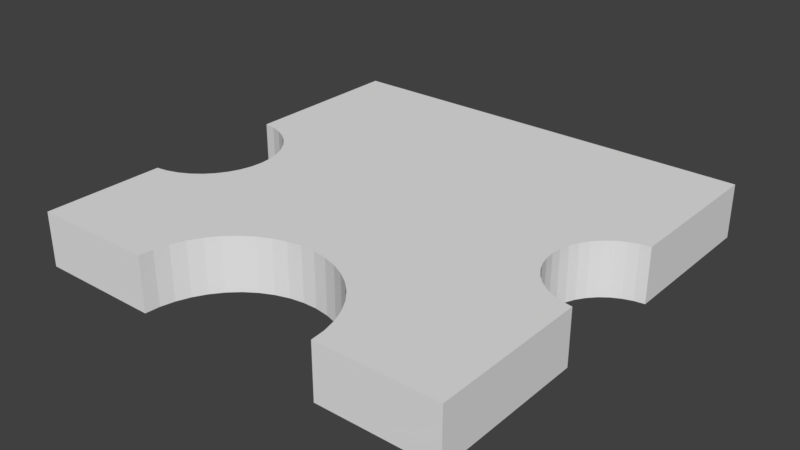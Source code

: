 # Source: 2.blend  (saved by Blender 2.79.0; exported with 4.5.12 LTS)
import bpy
from mathutils import Matrix  # noqa: F401  (used for matrix-valued properties, if any)

bpy.ops.wm.read_factory_settings(use_empty=True)
scene = bpy.context.scene
scene.name = 'Scene'

# ---- collections
col_collection_1 = bpy.data.collections.new('Collection 1'); scene.collection.children.link(col_collection_1)

# ---- world
world_world = bpy.data.worlds.new('World'); scene.world = world_world
world_world.color = (0.05088, 0.05088, 0.05088)
world_world.use_sun_shadow = False
world_world.sun_shadow_jitter_overblur = 0.0
world_world.cycles.sampling_method = 'MANUAL'

# ---- meshes
me_6_006 = bpy.data.meshes.new('6.006')
me_6_006.from_pydata([(0.09898, -0.03582, 0.0125), (0.09898, -0.1077, 0.0125), (0.09898, -0.03582, -0.0125), (0.09898, -0.1077, -0.0125), (0.09438, -0.0351, 0.0125), (0.09438, -0.0351, -0.0125), (0.08996, -0.03363, 0.0125), (0.08996, -0.03363, -0.0125), (0.08585, -0.03145, 0.0125), (0.08585, -0.03145, -0.0125), (0.08216, -0.02861, 0.0125), (0.08216, -0.02861, -0.0125), (0.07899, -0.02521, 0.0125), (0.07899, -0.02521, -0.0125), (0.07642, -0.02132, 0.0125), (0.07642, -0.02132, -0.0125), (0.07454, -0.01706, 0.0125), (0.07454, -0.01706, -0.0125), (0.07339, -0.01255, 0.0125), (0.07339, -0.01255, -0.0125), (0.073, -0.007915, 0.0125), (0.073, -0.007915, -0.0125), (0.07339, -0.003276, 0.0125), (0.07339, -0.003276, -0.0125), (0.07454, 0.001234, 0.0125), (0.07454, 0.001234, -0.0125), (0.07642, 0.005491, 0.0125), (0.07642, 0.005491, -0.0125), (0.07899, 0.009376, 0.0125), (0.07899, 0.009376, -0.0125), (0.08216, 0.01278, 0.0125), (0.08216, 0.01278, -0.0125), (0.08585, 0.01562, 0.0125), (0.08585, 0.01562, -0.0125), (0.08996, 0.0178, 0.0125), (0.08996, 0.0178, -0.0125), (0.09438, 0.01927, 0.0125), (0.09438, 0.01927, -0.0125), (0.09898, 0.01999, 0.0125), (0.09898, 0.01999, -0.0125), (0.09898, 0.09209, 0.0125), (0.09898, 0.09209, -0.0125), (-0.1008, 0.09209, 0.0125), (-0.1008, 0.09209, -0.0125), (-0.1008, 0.01334, 0.0125), (-0.1008, 0.01334, -0.0125), (-0.09536, 0.01254, 0.0125), (-0.09536, 0.01254, -0.0125), (-0.09014, 0.01086, 0.0125), (-0.09014, 0.01086, -0.0125), (-0.08527, 0.00832, 0.0125), (-0.08527, 0.00832, -0.0125), (-0.0809, 0.005008, 0.0125), (-0.0809, 0.005008, -0.0125), (-0.07714, 0.001012, 0.0125), (-0.07714, 0.001012, -0.0125), (-0.0741, -0.003555, 0.0125), (-0.0741, -0.003555, -0.0125), (-0.07187, -0.008566, 0.0125), (-0.07187, -0.008566, -0.0125), (-0.0705, -0.01388, 0.0125), (-0.0705, -0.01388, -0.0125), (-0.07004, -0.01935, 0.0125), (-0.07004, -0.01935, -0.0125), (-0.0705, -0.02481, 0.0125), (-0.0705, -0.02481, -0.0125), (-0.07187, -0.03013, 0.0125), (-0.07187, -0.03013, -0.0125), (-0.0741, -0.03514, 0.0125), (-0.0741, -0.03514, -0.0125), (-0.07714, -0.0397, 0.0125), (-0.07714, -0.0397, -0.0125), (-0.0809, -0.0437, 0.0125), (-0.0809, -0.0437, -0.0125), (-0.08527, -0.04701, 0.0125), (-0.08527, -0.04701, -0.0125), (-0.09014, -0.04955, 0.0125), (-0.09014, -0.04955, -0.0125), (-0.09536, -0.05124, 0.0125), (-0.09536, -0.05124, -0.0125), (-0.1008, -0.05203, 0.0125), (-0.1008, -0.05203, -0.0125), (-0.1008, -0.1077, 0.0125), (-0.1008, -0.1077, -0.0125), (-0.04367, -0.1077, 0.0125), (-0.04367, -0.1077, -0.0125), (-0.04317, -0.1011, 0.0125), (-0.04317, -0.1011, -0.0125), (-0.0417, -0.09464, 0.0125), (-0.0417, -0.09464, -0.0125), (-0.03928, -0.08848, 0.0125), (-0.03928, -0.08848, -0.0125), (-0.03598, -0.08276, 0.0125), (-0.03598, -0.08276, -0.0125), (-0.03186, -0.07759, 0.0125), (-0.03186, -0.07759, -0.0125), (-0.02701, -0.07309, 0.0125), (-0.02701, -0.07309, -0.0125), (-0.02155, -0.06937, 0.0125), (-0.02155, -0.06937, -0.0125), (-0.01559, -0.0665, 0.0125), (-0.01559, -0.0665, -0.0125), (-0.009273, -0.06455, 0.0125), (-0.009273, -0.06455, -0.0125), (-0.002735, -0.06356, 0.0125), (-0.002735, -0.06356, -0.0125), (0.003876, -0.06356, 0.0125), (0.003876, -0.06356, -0.0125), (0.01041, -0.06455, 0.0125), (0.01041, -0.06455, -0.0125), (0.01673, -0.0665, 0.0125), (0.01673, -0.0665, -0.0125), (0.02269, -0.06937, 0.0125), (0.02269, -0.06937, -0.0125), (0.02815, -0.07309, 0.0125), (0.02815, -0.07309, -0.0125), (0.033, -0.07759, 0.0125), (0.033, -0.07759, -0.0125), (0.03712, -0.08276, 0.0125), (0.03712, -0.08276, -0.0125), (0.04043, -0.08848, 0.0125), (0.04043, -0.08848, -0.0125), (0.04284, -0.09464, 0.0125), (0.04284, -0.09464, -0.0125), (0.04431, -0.1011, 0.0125), (0.04431, -0.1011, -0.0125), (0.04481, -0.1077, 0.0125), (0.04481, -0.1077, -0.0125)], [], [(91, 93, 92, 90), (87, 89, 88, 86), (105, 107, 106, 104), (101, 103, 102, 100), (69, 71, 70, 68), (27, 29, 28, 26), (49, 51, 50, 48), (5, 7, 6, 4), (17, 19, 18, 16), (37, 39, 38, 36), (73, 75, 74, 72), (71, 73, 72, 70), (53, 55, 54, 52), (80, 81, 83, 82), (51, 53, 52, 50), (97, 99, 98, 96), (119, 121, 120, 118), (2, 5, 4, 0), (93, 95, 94, 92), (65, 67, 66, 64), (89, 91, 90, 88), (61, 63, 62, 60), (35, 37, 36, 34), (23, 25, 24, 22), (38, 39, 41, 40), (31, 33, 32, 30), (47, 49, 48, 46), (113, 115, 114, 112), (99, 101, 100, 98), (13, 15, 14, 12), (109, 111, 110, 108), (1, 3, 2, 0), (79, 81, 80, 78), (59, 61, 60, 58), (95, 97, 96, 94), (29, 31, 30, 28), (107, 109, 108, 106), (123, 125, 124, 122), (121, 123, 122, 120), (63, 65, 64, 62), (45, 47, 46, 44), (21, 23, 22, 20), (7, 9, 8, 6), (9, 11, 10, 8), (77, 79, 78, 76), (117, 119, 118, 116), (57, 59, 58, 56), (125, 127, 126, 124), (15, 17, 16, 14), (60, 62, 64, 66, 68, 70, 72, 74, 76, 78, 80, 82, 84, 86, 88, 90, 92, 94, 96, 98, 100, 102, 104, 106, 108, 110, 112, 114, 116, 118, 120, 122, 124, 126, 1, 0, 4, 6, 8, 10, 12, 14, 16, 18, 20, 22, 24, 26, 28, 30, 32, 34, 36, 38, 40, 42, 44, 46, 48, 50, 52, 54, 56, 58), (19, 21, 20, 18), (111, 113, 112, 110), (82, 83, 85, 84), (42, 43, 45, 44), (33, 35, 34, 32), (40, 41, 43, 42), (85, 87, 86, 84), (67, 69, 68, 66), (126, 127, 3, 1), (11, 13, 12, 10), (75, 77, 76, 74), (55, 57, 56, 54), (115, 117, 116, 114), (57, 55, 53, 51, 49, 47, 45, 43, 41, 39, 37, 35, 33, 31, 29, 27, 25, 23, 21, 19, 17, 15, 13, 11, 9, 7, 5, 2, 3, 127, 125, 123, 121, 119, 117, 115, 113, 111, 109, 107, 105, 103, 101, 99, 97, 95, 93, 91, 89, 87, 85, 83, 81, 79, 77, 75, 73, 71, 69, 67, 65, 63, 61, 59), (25, 27, 26, 24), (103, 105, 104, 102)])
_uv = me_6_006.uv_layers.new(name='UVMap')
_uv.uv.foreach_set('vector', [0.5626, 0.6537, 0.5626, 0.6386, 0.6251, 0.6386, 0.6251, 0.6537, 0.5626, 0.6861, 0.5626, 0.6696, 0.6251, 0.6696, 0.6251, 0.6861, 0.3749, 0.5608, 0.3749, 0.5774, 0.3123, 0.5774, 0.3123, 0.5608, 0.3749, 0.5286, 0.3749, 0.5444, 0.3123, 0.5444, 0.3123, 0.5286, 0.6251, 0.6017, 0.6251, 0.6123, 0.5626, 0.6123, 0.5626, 0.6017, 0.6877, 0.5758, 0.6877, 0.5861, 0.6251, 0.5861, 0.6251, 0.5758, 0.2148, 0.6252, 0.2269, 0.6252, 0.2269, 0.6877, 0.2148, 0.6877, 0.1992, 0.5626, 0.2103, 0.5626, 0.2103, 0.6252, 0.1992, 0.6252, 0.6877, 0.5192, 0.6877, 0.5301, 0.6251, 0.5301, 0.6251, 0.5192, 0.2612, 0.6982, 0.2497, 0.6982, 0.2497, 0.6356, 0.2612, 0.6356, 0.2374, 0.5626, 0.2265, 0.5626, 0.2265, 0.5, 0.2374, 0.5, 0.2468, 0.5626, 0.2374, 0.5626, 0.2374, 0.5, 0.2468, 0.5, 0.6251, 0.5, 0.6251, 0.5109, 0.5626, 0.5109, 0.5626, 0.5, 0.3749, 0.5, 0.4374, 0.5, 0.4374, 0.6386, 0.3749, 0.6386, 0.2269, 0.6252, 0.2379, 0.6252, 0.2379, 0.6877, 0.2269, 0.6877, 0.3749, 0.5, 0.3749, 0.5137, 0.3123, 0.5137, 0.3123, 0.5, 0.6877, 0.6217, 0.6877, 0.6368, 0.6251, 0.6368, 0.6251, 0.6217, 0.1877, 0.5626, 0.1992, 0.5626, 0.1992, 0.6252, 0.1877, 0.6252, 0.5626, 0.6386, 0.5626, 0.6247, 0.6251, 0.6247, 0.6251, 0.6386, 0.6251, 0.5769, 0.6251, 0.5898, 0.5626, 0.5898, 0.5626, 0.5769, 0.5626, 0.6696, 0.5626, 0.6537, 0.6251, 0.6537, 0.6251, 0.6696, 0.6251, 0.5497, 0.6251, 0.5634, 0.5626, 0.5634, 0.5626, 0.5497, 0.2723, 0.6982, 0.2612, 0.6982, 0.2612, 0.6356, 0.2723, 0.6356, 0.6877, 0.5532, 0.6877, 0.5647, 0.6251, 0.5647, 0.6251, 0.5532, 0.1251, 0.5, 0.1877, 0.5, 0.1877, 0.6796, 0.1251, 0.6796, 0.2918, 0.6982, 0.2826, 0.6982, 0.2826, 0.6356, 0.2918, 0.6356, 0.2017, 0.6252, 0.2148, 0.6252, 0.2148, 0.6877, 0.2017, 0.6877, 0.3749, 0.6244, 0.3749, 0.6381, 0.3123, 0.6381, 0.3123, 0.6244, 0.3749, 0.5137, 0.3749, 0.5286, 0.3123, 0.5286, 0.3123, 0.5137, 0.6877, 0.5, 0.6877, 0.509, 0.6251, 0.509, 0.6251, 0.5, 0.3749, 0.5937, 0.3749, 0.6095, 0.3123, 0.6095, 0.3123, 0.5937, 0.5626, 0.679, 0.5, 0.679, 0.5, 0.5, 0.5626, 0.5, 0.2013, 0.5626, 0.1877, 0.5626, 0.1877, 0.5, 0.2013, 0.5, 0.6251, 0.5361, 0.6251, 0.5497, 0.5626, 0.5497, 0.5626, 0.5361, 0.5626, 0.6247, 0.5626, 0.6123, 0.6251, 0.6123, 0.6251, 0.6247, 0.6877, 0.5861, 0.6877, 0.5954, 0.6251, 0.5954, 0.6251, 0.5861, 0.3749, 0.5774, 0.3749, 0.5937, 0.3123, 0.5937, 0.3123, 0.5774, 0.6877, 0.6528, 0.6877, 0.6692, 0.6251, 0.6692, 0.6251, 0.6528, 0.6877, 0.6368, 0.6877, 0.6528, 0.6251, 0.6528, 0.6251, 0.6368, 0.6251, 0.5634, 0.6251, 0.5769, 0.5626, 0.5769, 0.5626, 0.5634, 0.1881, 0.6252, 0.2017, 0.6252, 0.2017, 0.6877, 0.1881, 0.6877, 0.6877, 0.5416, 0.6877, 0.5532, 0.6251, 0.5532, 0.6251, 0.5416, 0.2103, 0.5626, 0.2206, 0.5626, 0.2206, 0.6252, 0.2103, 0.6252, 0.2206, 0.5626, 0.2299, 0.5626, 0.2299, 0.6252, 0.2206, 0.6252, 0.2144, 0.5626, 0.2013, 0.5626, 0.2013, 0.5, 0.2144, 0.5, 0.6877, 0.6078, 0.6877, 0.6217, 0.6251, 0.6217, 0.6251, 0.6078, 0.6251, 0.523, 0.6251, 0.5361, 0.5626, 0.5361, 0.5626, 0.523, 0.6877, 0.6692, 0.6877, 0.6857, 0.6251, 0.6857, 0.6251, 0.6692, 0.6877, 0.509, 0.6877, 0.5192, 0.6251, 0.5192, 0.6251, 0.509, 0.3845, 0.7362, 0.3852, 0.7226, 0.3845, 0.709, 0.3822, 0.6958, 0.3785, 0.6833, 0.3735, 0.672, 0.3673, 0.662, 0.36, 0.6538, 0.3519, 0.6475, 0.3433, 0.6433, 0.3343, 0.6413, 0.3343, 0.5028, 0.4289, 0.5028, 0.4298, 0.5192, 0.4322, 0.5352, 0.4362, 0.5506, 0.4417, 0.5648, 0.4485, 0.5777, 0.4565, 0.5889, 0.4656, 0.5981, 0.4755, 0.6053, 0.4859, 0.6101, 0.4968, 0.6126, 0.5077, 0.6126, 0.5186, 0.6101, 0.529, 0.6053, 0.5389, 0.5981, 0.5479, 0.5889, 0.556, 0.5777, 0.5628, 0.5648, 0.5683, 0.5506, 0.5723, 0.5352, 0.5747, 0.5192, 0.5755, 0.5028, 0.6653, 0.5028, 0.6653, 0.6816, 0.6577, 0.6834, 0.6504, 0.6871, 0.6435, 0.6925, 0.6374, 0.6996, 0.6322, 0.7081, 0.6279, 0.7177, 0.6248, 0.7283, 0.6229, 0.7396, 0.6223, 0.7511, 0.6229, 0.7626, 0.6248, 0.7739, 0.6279, 0.7845, 0.6322, 0.7941, 0.6374, 0.8026, 0.6435, 0.8097, 0.6504, 0.8151, 0.6577, 0.8188, 0.6653, 0.8205, 0.6653, 1.0, 0.3343, 1.0, 0.3343, 0.804, 0.3433, 0.802, 0.3519, 0.7978, 0.36, 0.7915, 0.3673, 0.7833, 0.3735, 0.7733, 0.3785, 0.7619, 0.3822, 0.7495, 0.6877, 0.5301, 0.6877, 0.5416, 0.6251, 0.5416, 0.6251, 0.5301, 0.3749, 0.6095, 0.3749, 0.6244, 0.3123, 0.6244, 0.3123, 0.6095, 0.4374, 0.5, 0.5, 0.5, 0.5, 0.643, 0.4374, 0.643, 0.06257, 0.5, 0.1251, 0.5, 0.1251, 0.6961, 0.06257, 0.6961, 0.2826, 0.6982, 0.2723, 0.6982, 0.2723, 0.6356, 0.2826, 0.6356, 0.0, 0.5, 0.06257, 0.5, 0.06257, 1.0, 5.595e-08, 1.0, 0.5626, 0.7026, 0.5626, 0.6861, 0.6251, 0.6861, 0.6251, 0.7026, 0.6251, 0.5898, 0.6251, 0.6017, 0.5626, 0.6017, 0.5626, 0.5898, 0.2497, 0.5, 0.3123, 0.5, 0.3123, 0.6356, 0.2497, 0.6356, 0.2299, 0.5626, 0.2379, 0.5626, 0.2379, 0.6252, 0.2299, 0.6252, 0.2265, 0.5626, 0.2144, 0.5626, 0.2144, 0.5, 0.2265, 0.5, 0.6251, 0.5109, 0.6251, 0.523, 0.5626, 0.523, 0.5626, 0.5109, 0.6877, 0.5954, 0.6877, 0.6078, 0.6251, 0.6078, 0.6251, 0.5954, 0.06679, 0.2394, 0.05919, 0.228, 0.04978, 0.218, 0.03883, 0.2097, 0.02665, 0.2033, 0.01359, 0.1991, 3.73e-08, 0.1971, 0.0, 1.119e-07, 0.5, 0.0, 0.5, 0.1805, 0.4885, 0.1823, 0.4774, 0.1859, 0.4671, 0.1914, 0.4579, 0.1985, 0.45, 0.207, 0.4436, 0.2167, 0.4388, 0.2274, 0.436, 0.2387, 0.435, 0.2503, 0.436, 0.2619, 0.4388, 0.2732, 0.4436, 0.2839, 0.45, 0.2936, 0.4579, 0.3021, 0.4671, 0.3092, 0.4774, 0.3147, 0.4885, 0.3183, 0.5, 0.3201, 0.5, 0.5, 0.3644, 0.5, 0.3632, 0.4835, 0.3595, 0.4674, 0.3535, 0.452, 0.3452, 0.4376, 0.3349, 0.4247, 0.3227, 0.4134, 0.3091, 0.4041, 0.2941, 0.3969, 0.2783, 0.3921, 0.262, 0.3896, 0.2454, 0.3896, 0.2291, 0.3921, 0.2132, 0.3969, 0.1983, 0.4041, 0.1847, 0.4134, 0.1725, 0.4247, 0.1622, 0.4376, 0.1539, 0.452, 0.1479, 0.4674, 0.1442, 0.4835, 0.143, 0.5, 1.305e-07, 0.5, 1.119e-07, 0.3607, 0.01359, 0.3587, 0.02665, 0.3545, 0.03883, 0.3482, 0.04978, 0.3399, 0.05919, 0.3299, 0.06679, 0.3184, 0.07238, 0.3059, 0.0758, 0.2926, 0.07695, 0.2789, 0.0758, 0.2652, 0.07238, 0.2519, 0.6877, 0.5647, 0.6877, 0.5758, 0.6251, 0.5758, 0.6251, 0.5647, 0.3749, 0.5444, 0.3749, 0.5608, 0.3123, 0.5608, 0.3123, 0.5444])
me_6_006.use_remesh_preserve_volume = False
me_6_006.use_remesh_preserve_attributes = False
me_6_006.use_mirror_vertex_groups = False
me_6_006.update()

# ---- objects
ob_2 = bpy.data.objects.new('2', me_6_006)

# ---- transforms, parenting, visibility, modifiers, constraints
ob_2.location = (0.3025, 0.3097, 0.0125)
ob_2.lineart.crease_threshold = 0.0

# ---- collection membership
col_collection_1.objects.link(ob_2)

# ---- scene / render settings (as saved in the file)
scene.frame_start = 1; scene.frame_end = 250; scene.frame_set(1)
scene.render.engine = 'BLENDER_EEVEE_NEXT'
scene.render.resolution_percentage = 50
scene.render.dither_intensity = 0.0
scene.cycles.use_denoising = False
scene.cycles.samples = 128
scene.cycles.sampling_pattern = 'TABULATED_SOBOL'
scene.cycles.use_adaptive_sampling = False
scene.cycles.use_light_tree = False
scene.cycles.blur_glossy = 0.0
scene.cycles.sample_clamp_indirect = 0.0
scene.view_settings.view_transform = 'Standard'
bpy.context.view_layer.update()

# ---- added for rendering (the .blend has no active camera and no usable light): camera, sun
cam_auto = bpy.data.cameras.new('AutoCamera')
cam_auto.lens = 50.0
cam_auto.sensor_width = 36.0
cam_auto.clip_end = 1000.0
ob_auto_camera = bpy.data.objects.new('AutoCamera', cam_auto)
scene.collection.objects.link(ob_auto_camera)
ob_auto_camera.location = (0.56404, -0.0130014, 0.222421)
ob_auto_camera.rotation_euler = (1.09748, -7.21219e-08, 0.694738)
scene.camera = ob_auto_camera
light_auto_sun = bpy.data.lights.new('AutoSun', 'SUN')
light_auto_sun.energy = 3.0
light_auto_sun.angle = 0.0523599
ob_auto_sun = bpy.data.objects.new('AutoSun', light_auto_sun)
scene.collection.objects.link(ob_auto_sun)
ob_auto_sun.rotation_euler = (0.872665, 0.174533, 0.523599)
bpy.context.view_layer.update()
